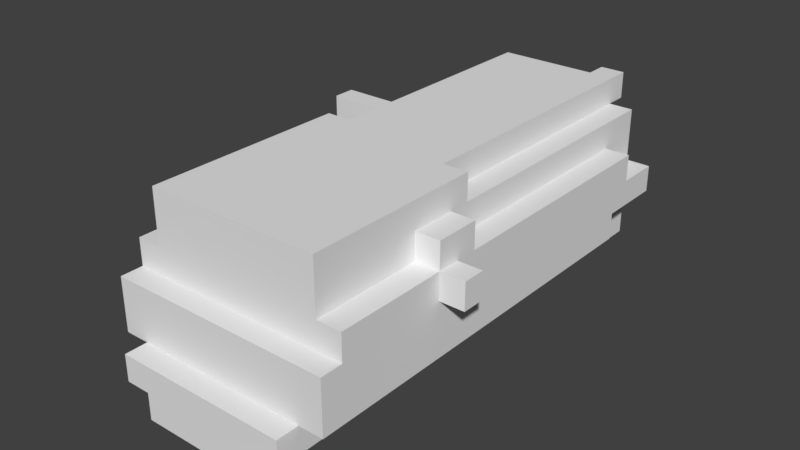 # Source: Log.blend  (saved by Blender 2.79.0; exported with 4.5.12 LTS)
import bpy
from mathutils import Matrix  # noqa: F401  (used for matrix-valued properties, if any)

bpy.ops.wm.read_factory_settings(use_empty=True)
scene = bpy.context.scene
scene.name = 'Scene'

# ---- collections
col_collection_1 = bpy.data.collections.new('Collection 1'); scene.collection.children.link(col_collection_1)

# ---- world
world_world = bpy.data.worlds.new('World'); scene.world = world_world
world_world.color = (0.05088, 0.05088, 0.05088)
world_world.use_sun_shadow = False
world_world.sun_shadow_jitter_overblur = 0.0
world_world.cycles.sampling_method = 'MANUAL'

# ---- meshes
me_cylinder = bpy.data.meshes.new('Cylinder')
me_cylinder.from_pydata([(-0.9326, -1.905, -0.3931), (-0.724, -2.094, -0.6183), (-0.5154, -2.094, -0.8436), (-0.5154, -2.094, -0.6183), (-0.724, -2.094, -0.3931), (-0.724, -1.905, -0.3931), (-0.9326, -1.905, 0.0574), (-0.9326, -1.717, 0.0574), (-0.9326, -1.717, 0.2826), (-0.724, -1.717, 0.2826), (-0.724, -1.717, 0.7331), (-0.724, -0.01908, 0.5079), (-0.724, -0.01908, 0.7331), (-0.5154, -0.01908, 0.5079), (-0.5154, -0.01908, 0.7331), (-0.9326, 1.49, -0.3931), (-0.9326, 1.49, -0.1678), (-0.724, 1.49, -0.3931), (-0.724, 1.49, -0.1678), (-0.9326, 2.056, -0.1678), (-0.5154, 1.678, -0.8436), (-0.5154, 1.678, -0.6183), (-0.724, 2.056, -0.6183), (-0.724, 2.056, -0.1678), (-0.3068, 1.678, -0.8436), (-0.3068, 1.678, -0.6183), (-0.3068, 2.056, -0.8436), (-0.3068, 2.056, -0.6183), (-1.35, 0.7354, 0.2826), (-1.35, 0.7354, 0.5079), (-0.9326, 0.7354, 0.2826), (-1.35, 0.924, 0.2826), (-1.35, 0.924, 0.5079), (-0.9326, 0.924, 0.2826), (-0.724, 0.7354, 0.2826), (-0.724, 0.7354, 0.5079), (-0.724, 0.924, 0.2826), (-0.724, 0.924, 0.5079), (-0.9326, 1.867, 0.0574), (-0.9326, 1.867, 0.2826), (-0.9326, 2.056, 0.0574), (-0.724, 1.867, 0.0574), (-0.724, 1.867, 0.2826), (-0.724, 2.056, 0.0574), (-0.724, 2.056, 0.5079), (-0.5154, 2.056, 0.5079), (-0.5154, 2.056, 0.7331), (0.5276, -2.094, -0.8436), (0.5276, -2.094, -0.6183), (0.7362, -2.094, -0.6183), (0.7362, -2.094, -0.3931), (0.7362, -1.905, -0.3931), (0.9448, -1.905, -0.3931), (0.7362, -1.717, 0.2826), (0.7362, -1.717, 0.7331), (0.9448, -1.905, 0.0574), (0.9448, -1.717, 0.0574), (0.9448, -1.717, 0.2826), (0.7362, -0.7736, 0.2826), (0.7362, -0.7736, 0.5079), (0.7362, -0.3963, 0.2826), (0.7362, -0.3963, 0.5079), (0.5276, -0.2077, 0.5079), (0.5276, -0.2077, 0.7331), (0.7362, -0.2077, 0.5079), (0.7362, -0.2077, 0.7331), (0.9448, -0.7736, 0.0574), (0.9448, -0.7736, 0.2826), (1.153, -0.7736, 0.0574), (1.153, -0.7736, 0.2826), (0.9448, -0.7736, 0.5079), (0.9448, -0.5849, 0.0574), (0.9448, -0.5849, 0.2826), (0.9448, -0.3963, 0.2826), (1.153, -0.5849, 0.0574), (1.153, -0.5849, 0.2826), (0.9448, -0.5849, 0.5079), (0.9448, -0.3963, 0.5079), (0.7362, 1.49, -0.3931), (0.7362, 1.49, -0.1678), (0.9448, 1.49, -0.3931), (0.9448, 1.49, -0.1678), (0.319, 1.678, -0.8436), (0.319, 1.678, -0.6183), (0.319, 2.056, -0.8436), (0.319, 2.056, -0.6183), (0.5276, 1.678, -0.8436), (0.5276, 1.678, -0.6183), (0.7362, 2.056, -0.6183), (0.7362, 2.056, -0.1678), (0.9448, 2.056, -0.1678), (0.319, 2.056, 0.5079), (0.319, 2.056, 0.7331), (0.319, 2.244, 0.5079), (0.319, 2.244, 0.7331), (0.7362, 1.678, 0.0574), (0.7362, 1.678, 0.2826), (0.7362, 2.056, 0.0574), (0.5276, 2.056, 0.5079), (0.5276, 2.244, 0.5079), (0.5276, 2.244, 0.7331), (0.7362, 2.056, 0.5079), (0.9448, 1.678, 0.0574), (0.9448, 1.678, 0.2826), (0.9448, 2.056, 0.0574)], [], [(6, 0, 5, 51, 52, 55), (46, 45, 13, 14), (67, 57, 56, 55, 52, 80, 81, 90, 104, 102, 103, 73, 77, 76, 72, 71, 66), (78, 80, 52, 51), (21, 20, 2, 3), (5, 17, 18, 23, 22, 1, 4), (5, 4, 50, 51), (34, 30, 8, 9), (47, 48, 49, 50, 4, 1, 3, 2), (9, 8, 7, 56, 57, 53, 54, 10), (103, 96, 60, 73), (12, 14, 13, 11), (42, 39, 33, 36), (44, 43, 41, 42, 36, 37), (87, 48, 47, 86), (16, 18, 17, 15), (22, 27, 25, 21, 3, 1), (21, 25, 24, 20), (30, 34, 35, 29, 28), (14, 12, 10, 54, 65, 63, 100, 94, 92, 46), (28, 29, 32, 31), (12, 11, 35, 34, 9, 10), (37, 32, 29, 35, 11, 13, 45, 44), (39, 42, 41, 38), (41, 43, 40, 38), (27, 26, 24, 25), (84, 85, 83, 82), (87, 83, 85, 88, 49, 48), (101, 98, 62, 64), (102, 104, 97, 95), (28, 31, 33, 30), (70, 76, 77, 61, 59), (65, 54, 53, 58, 59, 61, 60, 96, 95, 97, 101, 64), (7, 6, 55, 56), (100, 63, 62, 98, 99), (63, 65, 64, 62), (66, 68, 69, 67), (72, 75, 74, 71), (58, 67, 70, 59), (61, 77, 73, 60), (74, 75, 69, 68), (66, 71, 74, 68), (69, 75, 72, 67), (72, 76, 70, 67), (32, 37, 36, 33, 31), (79, 81, 80, 78), (27, 22, 23, 19, 40, 43, 44, 45, 46, 92, 91, 98, 101, 97, 104, 90, 89, 88, 85, 84, 26), (83, 87, 86, 82), (51, 50, 49, 88, 89, 79, 78), (16, 19, 23, 18), (91, 92, 94, 93), (94, 100, 99, 93), (91, 93, 99, 98), (96, 103, 102, 95), (79, 89, 90, 81), (15, 17, 5, 0), (15, 0, 6, 7, 8, 30, 33, 39, 38, 40, 19, 16), (67, 58, 53, 57)])
_uv = me_cylinder.uv_layers.new(name='UVMap')
_uv.uv.foreach_set('vector', [0.04665, 0.7326, 0.04665, 0.6549, 0.0855, 0.6549, 0.3574, 0.6549, 0.3963, 0.6549, 0.3963, 0.7326, 0.06081, 0.1633, 0.06681, 0.1633, 0.06681, 0.2293, 0.06081, 0.2293, 0.09683, 0.0672, 0.09683, 0.03718, 0.1028, 0.03718, 0.1028, 0.03117, 0.1148, 0.03117, 0.1148, 0.1392, 0.1088, 0.1392, 0.1088, 0.1573, 0.1028, 0.1573, 0.1028, 0.1452, 0.09683, 0.1452, 0.09683, 0.0792, 0.09083, 0.0792, 0.09083, 0.0732, 0.09683, 0.0732, 0.1028, 0.0732, 0.1028, 0.0672, 0.2135, 0.03117, 0.2195, 0.03117, 0.2195, 0.1392, 0.2135, 0.1392, 0.1689, 0.08521, 0.1749, 0.08521, 0.1749, 0.2053, 0.1689, 0.2053, 0.1955, 0.03718, 0.1955, 0.1452, 0.2015, 0.1452, 0.2015, 0.1633, 0.1895, 0.1633, 0.1895, 0.03117, 0.1955, 0.03117, 0.08056, 0.9016, 0.08056, 0.862, 0.3579, 0.862, 0.3579, 0.9016, 0.5994, 0.6034, 0.5585, 0.6034, 0.5585, 0.07223, 0.5994, 0.07223, 0.3186, 0.5772, 0.3186, 0.6161, 0.3574, 0.6161, 0.3574, 0.6549, 0.0855, 0.6549, 0.0855, 0.6161, 0.1243, 0.6161, 0.1243, 0.5772, 0.0855, 0.7715, 0.04665, 0.7715, 0.04665, 0.7326, 0.3963, 0.7326, 0.3963, 0.7715, 0.3574, 0.7715, 0.3574, 0.8492, 0.0855, 0.8492, 0.9263, 0.8077, 0.8854, 0.8077, 0.8854, 0.3583, 0.9263, 0.3583, 0.0428, 0.2113, 0.0488, 0.2113, 0.0488, 0.2173, 0.0428, 0.2173, 0.5994, 0.8486, 0.5585, 0.8486, 0.5585, 0.6443, 0.5994, 0.6443, 0.1148, 0.1573, 0.1268, 0.1573, 0.1268, 0.1633, 0.1208, 0.1633, 0.1208, 0.1933, 0.1148, 0.1933, 0.2015, 0.2293, 0.2015, 0.1092, 0.2075, 0.1092, 0.2075, 0.2293, 0.09083, 0.2173, 0.09083, 0.2113, 0.09683, 0.2113, 0.09683, 0.2173, 0.1449, 0.08521, 0.1569, 0.08521, 0.1569, 0.09722, 0.1509, 0.09722, 0.1509, 0.2173, 0.1449, 0.2173, 0.1955, 0.2053, 0.2015, 0.2053, 0.2015, 0.2113, 0.1955, 0.2113, 0.1148, 0.1993, 0.1148, 0.1933, 0.1208, 0.1933, 0.1208, 0.2113, 0.1148, 0.2113, 0.6403, 0.44, 0.5994, 0.44, 0.5994, 0.07223, 0.8854, 0.07223, 0.8854, 0.3991, 0.8446, 0.3991, 0.8446, 0.9303, 0.8037, 0.9303, 0.8037, 0.8895, 0.6403, 0.8895, 0.1869, 0.2061, 0.1869, 0.2121, 0.1809, 0.2121, 0.1809, 0.2061, 0.2015, 0.05519, 0.2075, 0.05519, 0.2075, 0.03117, 0.2135, 0.03117, 0.2135, 0.1092, 0.2015, 0.1092, 0.5994, 0.6443, 0.4768, 0.6443, 0.4768, 0.6034, 0.5994, 0.6034, 0.5994, 0.44, 0.6403, 0.44, 0.6403, 0.8895, 0.5994, 0.8895, 0.1208, 0.2113, 0.1268, 0.2113, 0.1268, 0.2173, 0.1208, 0.2173, 0.5994, 0.8486, 0.5994, 0.8895, 0.5585, 0.8895, 0.5585, 0.8486, 0.0428, 0.1993, 0.0488, 0.1993, 0.0488, 0.2113, 0.0428, 0.2113, 0.0548, 0.2113, 0.0488, 0.2113, 0.0488, 0.1993, 0.0548, 0.1993, 0.1629, 0.09722, 0.1569, 0.09722, 0.1569, 0.08521, 0.1689, 0.08521, 0.1689, 0.2173, 0.1629, 0.2173, 0.8854, 0.8895, 0.8446, 0.8895, 0.8446, 0.3991, 0.8854, 0.3991, 0.9263, 0.8077, 0.9263, 0.8895, 0.8854, 0.8895, 0.8854, 0.8077, 0.1955, 0.1753, 0.2015, 0.1753, 0.2015, 0.1873, 0.1955, 0.1873, 0.9263, 0.2765, 0.9263, 0.3174, 0.9263, 0.3583, 0.8854, 0.3583, 0.8854, 0.2765, 0.1749, 0.07913, 0.1775, 0.03117, 0.1895, 0.03184, 0.1879, 0.06181, 0.1819, 0.06148, 0.1812, 0.07347, 0.1872, 0.0738, 0.1835, 0.1397, 0.1895, 0.1401, 0.1889, 0.1521, 0.1769, 0.1514, 0.1809, 0.07946, 0.04094, 0.9412, 0.04094, 0.9016, 0.3975, 0.9016, 0.3975, 0.9412, 0.2195, 0.1392, 0.2195, 0.2173, 0.2135, 0.2173, 0.2135, 0.1452, 0.2135, 0.1392, 0.1955, 0.2173, 0.1895, 0.2173, 0.1895, 0.2113, 0.1955, 0.2113, 0.1208, 0.2173, 0.1148, 0.2173, 0.1148, 0.2113, 0.1208, 0.2113, 0.08482, 0.2113, 0.09083, 0.2113, 0.09083, 0.2173, 0.08482, 0.2173, 0.1088, 0.2173, 0.1028, 0.2173, 0.1028, 0.2113, 0.1088, 0.2113, 0.1955, 0.2053, 0.1955, 0.1993, 0.2015, 0.1993, 0.2015, 0.2053, 0.07882, 0.2053, 0.08482, 0.2053, 0.08482, 0.2113, 0.07882, 0.2113, 0.1749, 0.2181, 0.1749, 0.2121, 0.1809, 0.2121, 0.1809, 0.2181, 0.9672, 0.2765, 0.9672, 0.3174, 0.9263, 0.3174, 0.9263, 0.2765, 0.09683, 0.0732, 0.09083, 0.0732, 0.09083, 0.0672, 0.09683, 0.0672, 0.09083, 0.1933, 0.09083, 0.2113, 0.08482, 0.2113, 0.08482, 0.2053, 0.08482, 0.1933, 0.09683, 0.2113, 0.1028, 0.2113, 0.1028, 0.2173, 0.09683, 0.2173, 0.3929, 0.2764, 0.483, 0.2764, 0.483, 0.3665, 0.5281, 0.3665, 0.5281, 0.4116, 0.483, 0.4116, 0.483, 0.5018, 0.438, 0.5018, 0.438, 0.5468, 0.2576, 0.5468, 0.2576, 0.5018, 0.2126, 0.5018, 0.1675, 0.5018, 0.1675, 0.4116, 0.1224, 0.4116, 0.1224, 0.3665, 0.1675, 0.3665, 0.1675, 0.2764, 0.2576, 0.2764, 0.2576, 0.2313, 0.3929, 0.2313, 0.1749, 0.2053, 0.1749, 0.2113, 0.1689, 0.2113, 0.1689, 0.2053, 0.1389, 0.2113, 0.1389, 0.2173, 0.1329, 0.2173, 0.1329, 0.08521, 0.1449, 0.08521, 0.1449, 0.1032, 0.1389, 0.1032, 0.1208, 0.2113, 0.1208, 0.1933, 0.1268, 0.1933, 0.1268, 0.2113, 0.08482, 0.2173, 0.07882, 0.2173, 0.07882, 0.2113, 0.08482, 0.2113, 0.2576, 0.5468, 0.2126, 0.5468, 0.2126, 0.5018, 0.2576, 0.5018, 0.1749, 0.2173, 0.1689, 0.2173, 0.1689, 0.2113, 0.1749, 0.2113, 0.0548, 0.2173, 0.0488, 0.2173, 0.0488, 0.2113, 0.0548, 0.2113, 0.1895, 0.2113, 0.1895, 0.1933, 0.1955, 0.1933, 0.1955, 0.2113, 0.2075, 0.1092, 0.2135, 0.1092, 0.2135, 0.2173, 0.2075, 0.2173, 0.1329, 0.04919, 0.1329, 0.1573, 0.1208, 0.1573, 0.1208, 0.1512, 0.1148, 0.1512, 0.1148, 0.0732, 0.1148, 0.0672, 0.1148, 0.03718, 0.1208, 0.03718, 0.1208, 0.03117, 0.1268, 0.03117, 0.1268, 0.04919, 0.9263, 0.2765, 0.8854, 0.2765, 0.8854, 0.07223, 0.9263, 0.07223])
me_cylinder.use_remesh_preserve_volume = False
me_cylinder.use_remesh_preserve_attributes = False
me_cylinder.use_mirror_vertex_groups = False
me_cylinder.update()

# ---- objects
ob_log = bpy.data.objects.new('Log', me_cylinder)

# ---- transforms, parenting, visibility, modifiers, constraints
ob_log.location = (0.0, 0.0, 0.0)
ob_log.lineart.crease_threshold = 0.0

# ---- collection membership
col_collection_1.objects.link(ob_log)

# ---- scene / render settings (as saved in the file)
scene.frame_start = 1; scene.frame_end = 250; scene.frame_set(1)
scene.render.engine = 'BLENDER_EEVEE_NEXT'
scene.render.resolution_percentage = 50
scene.render.dither_intensity = 0.0
scene.render.bake_margin = 0
scene.cycles.use_denoising = False
scene.cycles.samples = 128
scene.cycles.sampling_pattern = 'TABULATED_SOBOL'
scene.cycles.light_sampling_threshold = 0.0
scene.cycles.use_adaptive_sampling = False
scene.cycles.use_light_tree = False
scene.cycles.blur_glossy = 0.0
scene.cycles.sample_clamp_indirect = 0.0
scene.view_settings.view_transform = 'Standard'
bpy.context.view_layer.update()

# ---- added for rendering (the .blend has no active camera and no usable light): camera, sun
cam_auto = bpy.data.cameras.new('AutoCamera')
cam_auto.lens = 50.0
cam_auto.sensor_width = 36.0
cam_auto.clip_end = 1000.0
ob_auto_camera = bpy.data.objects.new('AutoCamera', cam_auto)
scene.collection.objects.link(ob_auto_camera)
ob_auto_camera.location = (4.76008, -5.75468, 3.83138)
ob_auto_camera.rotation_euler = (1.09748, -7.21219e-08, 0.694738)
scene.camera = ob_auto_camera
light_auto_sun = bpy.data.lights.new('AutoSun', 'SUN')
light_auto_sun.energy = 3.0
light_auto_sun.angle = 0.0523599
ob_auto_sun = bpy.data.objects.new('AutoSun', light_auto_sun)
scene.collection.objects.link(ob_auto_sun)
ob_auto_sun.rotation_euler = (0.872665, 0.174533, 0.523599)
bpy.context.view_layer.update()
